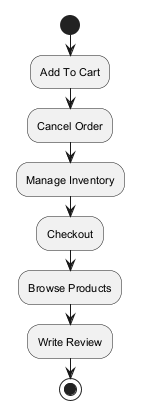

The diagram above was rendered by PlantUML. Its source (embedded in the PNG):
@startuml
skinparam backgroundColor #FFFFFF
skinparam classBackgroundColor #F3E5F5
skinparam classBorderColor #6A1B9A
skinparam defaultFontSize 11
start
:Add To Cart;
:Cancel Order;
:Manage Inventory;
:Checkout;
:Browse Products;
:Write Review;
stop
@enduml